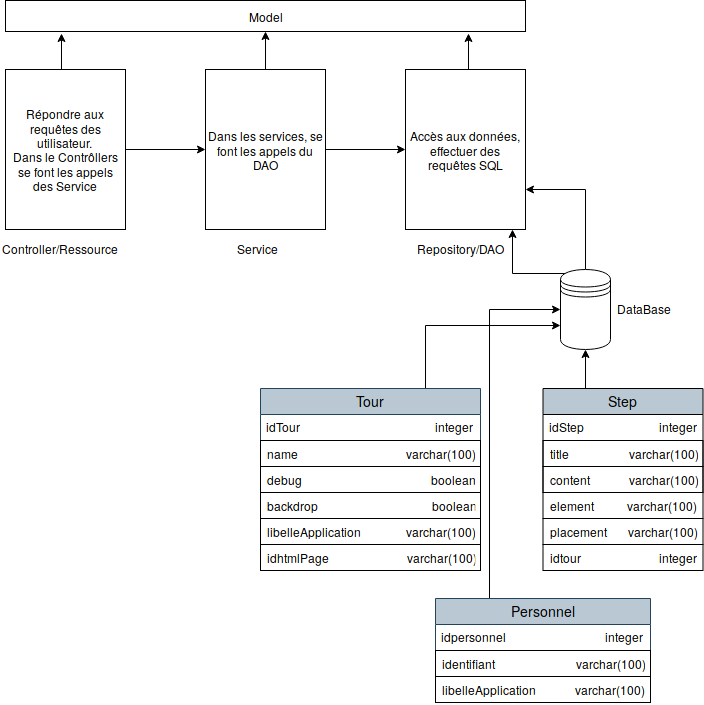

The diagram above was exported from draw.io. Its source (the exported page's mxGraphModel, read from the mxfile embedded in the PNG):
<mxGraphModel dx="1115" dy="725" grid="1" gridSize="10" guides="1" tooltips="1" connect="1" arrows="1" fold="1" page="1" pageScale="1" pageWidth="827" pageHeight="1169" math="0" shadow="0">
  <root>
    <mxCell id="0" />
    <mxCell id="1" parent="0" />
    <mxCell id="U-CRR8qFmh_l2I3s8huv-39" style="edgeStyle=orthogonalEdgeStyle;rounded=0;orthogonalLoop=1;jettySize=auto;html=1;exitX=0.15;exitY=0.05;exitDx=0;exitDy=0;exitPerimeter=0;" parent="1" source="tJSCmQrknZLkw18jZoYU-1" target="tJSCmQrknZLkw18jZoYU-2" edge="1">
      <mxGeometry relative="1" as="geometry">
        <Array as="points">
          <mxPoint x="587" y="523" />
        </Array>
      </mxGeometry>
    </mxCell>
    <mxCell id="U-CRR8qFmh_l2I3s8huv-40" style="edgeStyle=orthogonalEdgeStyle;rounded=0;orthogonalLoop=1;jettySize=auto;html=1;exitX=0.5;exitY=0;exitDx=0;exitDy=0;entryX=1;entryY=0.75;entryDx=0;entryDy=0;" parent="1" source="tJSCmQrknZLkw18jZoYU-1" target="tJSCmQrknZLkw18jZoYU-2" edge="1">
      <mxGeometry relative="1" as="geometry" />
    </mxCell>
    <mxCell id="tJSCmQrknZLkw18jZoYU-1" value="" style="shape=datastore;whiteSpace=wrap;html=1;" parent="1" vertex="1">
      <mxGeometry x="635" y="519" width="50" height="80" as="geometry" />
    </mxCell>
    <mxCell id="0T1b-wvMeaXWZ_mKCdYv-8" style="edgeStyle=orthogonalEdgeStyle;rounded=0;orthogonalLoop=1;jettySize=auto;html=1;exitX=0.5;exitY=0;exitDx=0;exitDy=0;entryX=0.89;entryY=1.065;entryDx=0;entryDy=0;entryPerimeter=0;" edge="1" parent="1" source="tJSCmQrknZLkw18jZoYU-2" target="0T1b-wvMeaXWZ_mKCdYv-1">
      <mxGeometry relative="1" as="geometry" />
    </mxCell>
    <mxCell id="tJSCmQrknZLkw18jZoYU-2" value="Accès aux données, effectuer des requêtes SQL" style="rounded=0;whiteSpace=wrap;html=1;" parent="1" vertex="1">
      <mxGeometry x="480" y="319" width="120" height="160" as="geometry" />
    </mxCell>
    <mxCell id="0T1b-wvMeaXWZ_mKCdYv-6" style="edgeStyle=orthogonalEdgeStyle;rounded=0;orthogonalLoop=1;jettySize=auto;html=1;exitX=0.5;exitY=0;exitDx=0;exitDy=0;entryX=0.5;entryY=1;entryDx=0;entryDy=0;" edge="1" parent="1" source="tJSCmQrknZLkw18jZoYU-6" target="0T1b-wvMeaXWZ_mKCdYv-1">
      <mxGeometry relative="1" as="geometry" />
    </mxCell>
    <mxCell id="tJSCmQrknZLkw18jZoYU-6" value="Dans les services, se font les appels du DAO" style="rounded=0;whiteSpace=wrap;html=1;" parent="1" vertex="1">
      <mxGeometry x="280" y="319" width="120" height="160" as="geometry" />
    </mxCell>
    <mxCell id="0T1b-wvMeaXWZ_mKCdYv-5" style="edgeStyle=orthogonalEdgeStyle;rounded=0;orthogonalLoop=1;jettySize=auto;html=1;exitX=0.5;exitY=0;exitDx=0;exitDy=0;entryX=0.108;entryY=1.065;entryDx=0;entryDy=0;entryPerimeter=0;" edge="1" parent="1" source="tJSCmQrknZLkw18jZoYU-7" target="0T1b-wvMeaXWZ_mKCdYv-1">
      <mxGeometry relative="1" as="geometry" />
    </mxCell>
    <mxCell id="tJSCmQrknZLkw18jZoYU-7" value="&lt;div&gt;Répondre aux requêtes des utilisateur. &lt;br&gt;&lt;/div&gt;&lt;div&gt;Dans le Contrôllers se font les appels des Service&lt;/div&gt;" style="rounded=0;whiteSpace=wrap;html=1;" parent="1" vertex="1">
      <mxGeometry x="80" y="319" width="120" height="160" as="geometry" />
    </mxCell>
    <mxCell id="tJSCmQrknZLkw18jZoYU-8" value="" style="endArrow=classic;html=1;exitX=1;exitY=0.5;exitDx=0;exitDy=0;entryX=0;entryY=0.5;entryDx=0;entryDy=0;" parent="1" source="tJSCmQrknZLkw18jZoYU-7" target="tJSCmQrknZLkw18jZoYU-6" edge="1">
      <mxGeometry width="50" height="50" relative="1" as="geometry">
        <mxPoint y="549" as="sourcePoint" />
        <mxPoint x="50" y="499" as="targetPoint" />
      </mxGeometry>
    </mxCell>
    <mxCell id="tJSCmQrknZLkw18jZoYU-9" value="" style="endArrow=classic;html=1;exitX=1;exitY=0.5;exitDx=0;exitDy=0;entryX=0;entryY=0.5;entryDx=0;entryDy=0;" parent="1" source="tJSCmQrknZLkw18jZoYU-6" target="tJSCmQrknZLkw18jZoYU-2" edge="1">
      <mxGeometry width="50" height="50" relative="1" as="geometry">
        <mxPoint x="500" y="398" as="sourcePoint" />
        <mxPoint x="590" y="398" as="targetPoint" />
      </mxGeometry>
    </mxCell>
    <mxCell id="tJSCmQrknZLkw18jZoYU-13" value="Service" style="text;html=1;resizable=0;points=[];autosize=1;align=left;verticalAlign=top;spacingTop=-4;" parent="1" vertex="1">
      <mxGeometry x="310" y="489" width="60" height="20" as="geometry" />
    </mxCell>
    <mxCell id="tJSCmQrknZLkw18jZoYU-14" value="Controller/Ressource" style="text;html=1;resizable=0;points=[];autosize=1;align=left;verticalAlign=top;spacingTop=-4;" parent="1" vertex="1">
      <mxGeometry x="75" y="489" width="130" height="20" as="geometry" />
    </mxCell>
    <mxCell id="tJSCmQrknZLkw18jZoYU-17" value="DataBase" style="text;html=1;resizable=0;points=[];autosize=1;align=left;verticalAlign=top;spacingTop=-4;" parent="1" vertex="1">
      <mxGeometry x="690" y="549" width="70" height="20" as="geometry" />
    </mxCell>
    <mxCell id="U-CRR8qFmh_l2I3s8huv-31" style="edgeStyle=orthogonalEdgeStyle;rounded=0;orthogonalLoop=1;jettySize=auto;html=1;exitX=0.75;exitY=0;exitDx=0;exitDy=0;entryX=0;entryY=0.7;entryDx=0;entryDy=0;" parent="1" source="U-CRR8qFmh_l2I3s8huv-5" target="tJSCmQrknZLkw18jZoYU-1" edge="1">
      <mxGeometry relative="1" as="geometry" />
    </mxCell>
    <mxCell id="U-CRR8qFmh_l2I3s8huv-5" value="Tour" style="swimlane;fontStyle=0;childLayout=stackLayout;horizontal=1;startSize=26;horizontalStack=0;resizeParent=1;resizeParentMax=0;resizeLast=0;collapsible=1;marginBottom=0;swimlaneFillColor=#ffffff;align=center;fontSize=14;fillColor=#bac8d3;strokeColor=#23445d;" parent="1" vertex="1">
      <mxGeometry x="335" y="638" width="220" height="104" as="geometry">
        <mxRectangle x="265" y="603" width="60" height="26" as="alternateBounds" />
      </mxGeometry>
    </mxCell>
    <mxCell id="U-CRR8qFmh_l2I3s8huv-6" value="idTour                                             integer" style="text;spacingLeft=4;spacingRight=4;overflow=hidden;rotatable=0;points=[[0,0.5],[1,0.5]];portConstraint=eastwest;fontSize=12;align=left;" parent="U-CRR8qFmh_l2I3s8huv-5" vertex="1">
      <mxGeometry y="26" width="220" height="26" as="geometry" />
    </mxCell>
    <mxCell id="U-CRR8qFmh_l2I3s8huv-7" value="name                                    varchar(100)" style="text;spacingLeft=4;spacingRight=4;overflow=hidden;rotatable=0;points=[[0,0.5],[1,0.5]];portConstraint=eastwest;fontSize=12;strokeColor=#000000;" parent="U-CRR8qFmh_l2I3s8huv-5" vertex="1">
      <mxGeometry y="52" width="220" height="26" as="geometry" />
    </mxCell>
    <mxCell id="U-CRR8qFmh_l2I3s8huv-8" value="debug                                           boolean" style="text;spacingLeft=4;spacingRight=4;overflow=hidden;rotatable=0;points=[[0,0.5],[1,0.5]];portConstraint=eastwest;fontSize=12;strokeColor=#000000;" parent="U-CRR8qFmh_l2I3s8huv-5" vertex="1">
      <mxGeometry y="78" width="220" height="26" as="geometry" />
    </mxCell>
    <mxCell id="U-CRR8qFmh_l2I3s8huv-9" value="backdrop                                      boolean" style="text;spacingLeft=4;spacingRight=4;overflow=hidden;rotatable=0;points=[[0,0.5],[1,0.5]];portConstraint=eastwest;fontSize=12;fillColor=none;strokeColor=#000000;" parent="1" vertex="1">
      <mxGeometry x="335" y="742" width="220" height="26" as="geometry" />
    </mxCell>
    <mxCell id="U-CRR8qFmh_l2I3s8huv-10" value="libelleApplication               varchar(100)" style="text;spacingLeft=4;spacingRight=4;overflow=hidden;rotatable=0;points=[[0,0.5],[1,0.5]];portConstraint=eastwest;fontSize=12;strokeColor=#000000;" parent="1" vertex="1">
      <mxGeometry x="335" y="768" width="220" height="26" as="geometry" />
    </mxCell>
    <mxCell id="U-CRR8qFmh_l2I3s8huv-11" value="idhtmlPage                          varchar(100)" style="text;spacingLeft=4;spacingRight=4;overflow=hidden;rotatable=0;points=[[0,0.5],[1,0.5]];portConstraint=eastwest;fontSize=12;strokeColor=#000000;" parent="1" vertex="1">
      <mxGeometry x="335" y="794" width="220" height="26" as="geometry" />
    </mxCell>
    <mxCell id="tJSCmQrknZLkw18jZoYU-12" value="Repository/DAO" style="text;html=1;resizable=0;points=[];autosize=1;align=left;verticalAlign=top;spacingTop=-4;" parent="1" vertex="1">
      <mxGeometry x="490" y="489" width="100" height="20" as="geometry" />
    </mxCell>
    <mxCell id="U-CRR8qFmh_l2I3s8huv-32" style="edgeStyle=orthogonalEdgeStyle;rounded=0;orthogonalLoop=1;jettySize=auto;html=1;exitX=0.25;exitY=0;exitDx=0;exitDy=0;entryX=0.5;entryY=1;entryDx=0;entryDy=0;" parent="1" source="U-CRR8qFmh_l2I3s8huv-24" target="tJSCmQrknZLkw18jZoYU-1" edge="1">
      <mxGeometry relative="1" as="geometry" />
    </mxCell>
    <mxCell id="U-CRR8qFmh_l2I3s8huv-24" value="Step" style="swimlane;fontStyle=0;childLayout=stackLayout;horizontal=1;startSize=26;fillColor=#bac8d3;horizontalStack=0;resizeParent=1;resizeParentMax=0;resizeLast=0;collapsible=1;marginBottom=0;swimlaneFillColor=#ffffff;align=center;fontSize=14;strokeColor=#000000;" parent="1" vertex="1">
      <mxGeometry x="617.5" y="638" width="160" height="104" as="geometry" />
    </mxCell>
    <mxCell id="U-CRR8qFmh_l2I3s8huv-25" value="idStep                         integer" style="text;spacingLeft=4;spacingRight=4;overflow=hidden;rotatable=0;points=[[0,0.5],[1,0.5]];portConstraint=eastwest;fontSize=12;" parent="U-CRR8qFmh_l2I3s8huv-24" vertex="1">
      <mxGeometry y="26" width="160" height="26" as="geometry" />
    </mxCell>
    <mxCell id="U-CRR8qFmh_l2I3s8huv-26" value="title                    varchar(100)" style="text;spacingLeft=4;spacingRight=4;overflow=hidden;rotatable=0;points=[[0,0.5],[1,0.5]];portConstraint=eastwest;fontSize=12;strokeColor=#000000;" parent="U-CRR8qFmh_l2I3s8huv-24" vertex="1">
      <mxGeometry y="52" width="160" height="26" as="geometry" />
    </mxCell>
    <mxCell id="U-CRR8qFmh_l2I3s8huv-27" value="content              varchar(100)" style="text;spacingLeft=4;spacingRight=4;overflow=hidden;rotatable=0;points=[[0,0.5],[1,0.5]];portConstraint=eastwest;fontSize=12;strokeColor=#000000;" parent="U-CRR8qFmh_l2I3s8huv-24" vertex="1">
      <mxGeometry y="78" width="160" height="26" as="geometry" />
    </mxCell>
    <mxCell id="U-CRR8qFmh_l2I3s8huv-28" value="element           varchar(100)" style="text;spacingLeft=4;spacingRight=4;overflow=hidden;rotatable=0;points=[[0,0.5],[1,0.5]];portConstraint=eastwest;fontSize=12;fillColor=#ffffff;strokeColor=#000000;" parent="1" vertex="1">
      <mxGeometry x="617.5" y="742" width="160" height="26" as="geometry" />
    </mxCell>
    <mxCell id="U-CRR8qFmh_l2I3s8huv-29" value="placement        varchar(100)" style="text;spacingLeft=4;spacingRight=4;overflow=hidden;rotatable=0;points=[[0,0.5],[1,0.5]];portConstraint=eastwest;fontSize=12;strokeColor=#000000;" parent="1" vertex="1">
      <mxGeometry x="617.5" y="768" width="160" height="26" as="geometry" />
    </mxCell>
    <mxCell id="U-CRR8qFmh_l2I3s8huv-30" value="idtour                          integer" style="text;spacingLeft=4;spacingRight=4;overflow=hidden;rotatable=0;points=[[0,0.5],[1,0.5]];portConstraint=eastwest;fontSize=12;strokeColor=#000000;" parent="1" vertex="1">
      <mxGeometry x="617.5" y="794" width="160" height="26" as="geometry" />
    </mxCell>
    <mxCell id="U-CRR8qFmh_l2I3s8huv-37" style="edgeStyle=orthogonalEdgeStyle;rounded=0;orthogonalLoop=1;jettySize=auto;html=1;exitX=0.25;exitY=0;exitDx=0;exitDy=0;entryX=0;entryY=0.5;entryDx=0;entryDy=0;" parent="1" source="U-CRR8qFmh_l2I3s8huv-33" target="tJSCmQrknZLkw18jZoYU-1" edge="1">
      <mxGeometry relative="1" as="geometry" />
    </mxCell>
    <mxCell id="U-CRR8qFmh_l2I3s8huv-33" value="Personnel" style="swimlane;fontStyle=0;childLayout=stackLayout;horizontal=1;startSize=26;fillColor=#bac8d3;horizontalStack=0;resizeParent=1;resizeParentMax=0;resizeLast=0;collapsible=1;marginBottom=0;swimlaneFillColor=#ffffff;align=center;fontSize=14;strokeColor=#23445d;" parent="1" vertex="1">
      <mxGeometry x="510" y="848" width="215" height="78" as="geometry" />
    </mxCell>
    <mxCell id="U-CRR8qFmh_l2I3s8huv-34" value="idpersonnel                                 integer" style="text;spacingLeft=4;spacingRight=4;overflow=hidden;rotatable=0;points=[[0,0.5],[1,0.5]];portConstraint=eastwest;fontSize=12;" parent="U-CRR8qFmh_l2I3s8huv-33" vertex="1">
      <mxGeometry y="26" width="215" height="26" as="geometry" />
    </mxCell>
    <mxCell id="U-CRR8qFmh_l2I3s8huv-35" value="identifiant                           varchar(100)" style="text;spacingLeft=4;spacingRight=4;overflow=hidden;rotatable=0;points=[[0,0.5],[1,0.5]];portConstraint=eastwest;fontSize=12;strokeColor=#000000;" parent="U-CRR8qFmh_l2I3s8huv-33" vertex="1">
      <mxGeometry y="52" width="215" height="26" as="geometry" />
    </mxCell>
    <mxCell id="U-CRR8qFmh_l2I3s8huv-36" value="libelleApplication             varchar(100)" style="text;spacingLeft=4;spacingRight=4;overflow=hidden;rotatable=0;points=[[0,0.5],[1,0.5]];portConstraint=eastwest;fontSize=12;fillColor=#ffffff;strokeColor=#000000;" parent="1" vertex="1">
      <mxGeometry x="510" y="926" width="215" height="26" as="geometry" />
    </mxCell>
    <mxCell id="0T1b-wvMeaXWZ_mKCdYv-1" value="Model" style="rounded=0;whiteSpace=wrap;html=1;" vertex="1" parent="1">
      <mxGeometry x="80" y="250" width="520" height="31" as="geometry" />
    </mxCell>
  </root>
</mxGraphModel>